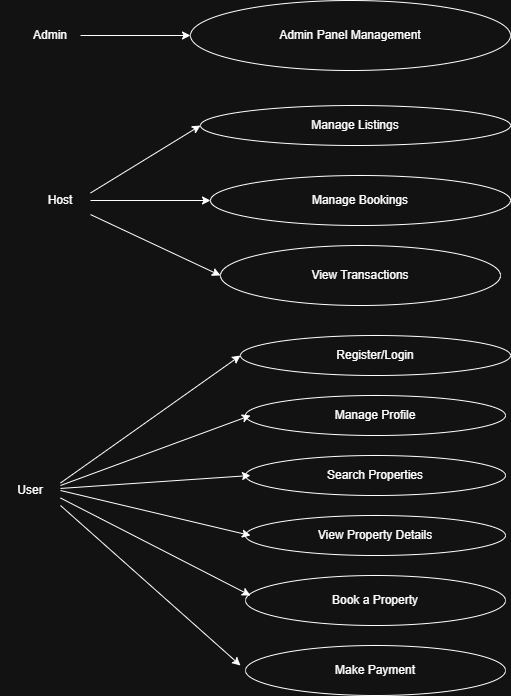

The diagram above was exported from draw.io. Its source (the exported page's mxGraphModel, read from the mxfile embedded in the PNG):
<mxGraphModel dx="872" dy="485" grid="1" gridSize="10" guides="1" tooltips="1" connect="1" arrows="1" fold="1" page="1" pageScale="1" pageWidth="850" pageHeight="1100" math="0" shadow="0">
  <root>
    <mxCell id="0" />
    <mxCell id="1" parent="0" />
    <mxCell id="c0nkrCu3VrUa8LlXh2p9-1" value="Admin Panel Management" style="ellipse;whiteSpace=wrap;html=1;" vertex="1" parent="1">
      <mxGeometry x="250" y="45" width="320" height="70" as="geometry" />
    </mxCell>
    <mxCell id="c0nkrCu3VrUa8LlXh2p9-2" value="Admin" style="text;html=1;whiteSpace=wrap;strokeColor=none;fillColor=none;align=center;verticalAlign=middle;rounded=0;" vertex="1" parent="1">
      <mxGeometry x="80" y="65" width="60" height="30" as="geometry" />
    </mxCell>
    <mxCell id="c0nkrCu3VrUa8LlXh2p9-4" value="" style="endArrow=classic;html=1;rounded=0;entryX=0;entryY=0.5;entryDx=0;entryDy=0;" edge="1" parent="1" source="c0nkrCu3VrUa8LlXh2p9-2" target="c0nkrCu3VrUa8LlXh2p9-1">
      <mxGeometry width="50" height="50" relative="1" as="geometry">
        <mxPoint x="400" y="280" as="sourcePoint" />
        <mxPoint x="450" y="230" as="targetPoint" />
      </mxGeometry>
    </mxCell>
    <mxCell id="c0nkrCu3VrUa8LlXh2p9-5" value="Manage Bookings" style="ellipse;whiteSpace=wrap;html=1;" vertex="1" parent="1">
      <mxGeometry x="270" y="220" width="300" height="50" as="geometry" />
    </mxCell>
    <mxCell id="c0nkrCu3VrUa8LlXh2p9-6" value="View Transactions" style="ellipse;whiteSpace=wrap;html=1;" vertex="1" parent="1">
      <mxGeometry x="280" y="290" width="280" height="60" as="geometry" />
    </mxCell>
    <mxCell id="c0nkrCu3VrUa8LlXh2p9-7" value="Manage Listings" style="ellipse;whiteSpace=wrap;html=1;" vertex="1" parent="1">
      <mxGeometry x="260" y="150" width="310" height="40" as="geometry" />
    </mxCell>
    <mxCell id="c0nkrCu3VrUa8LlXh2p9-9" value="Host" style="text;html=1;whiteSpace=wrap;strokeColor=none;fillColor=none;align=center;verticalAlign=middle;rounded=0;" vertex="1" parent="1">
      <mxGeometry x="90" y="230" width="60" height="30" as="geometry" />
    </mxCell>
    <mxCell id="c0nkrCu3VrUa8LlXh2p9-10" value="" style="endArrow=classic;html=1;rounded=0;entryX=0;entryY=0.5;entryDx=0;entryDy=0;" edge="1" parent="1" source="c0nkrCu3VrUa8LlXh2p9-9" target="c0nkrCu3VrUa8LlXh2p9-5">
      <mxGeometry width="50" height="50" relative="1" as="geometry">
        <mxPoint x="400" y="280" as="sourcePoint" />
        <mxPoint x="250" y="250" as="targetPoint" />
      </mxGeometry>
    </mxCell>
    <mxCell id="c0nkrCu3VrUa8LlXh2p9-12" value="" style="endArrow=classic;html=1;rounded=0;entryX=0;entryY=0.5;entryDx=0;entryDy=0;exitX=1;exitY=0.25;exitDx=0;exitDy=0;" edge="1" parent="1" source="c0nkrCu3VrUa8LlXh2p9-9" target="c0nkrCu3VrUa8LlXh2p9-7">
      <mxGeometry width="50" height="50" relative="1" as="geometry">
        <mxPoint x="170" y="240" as="sourcePoint" />
        <mxPoint x="220" y="190" as="targetPoint" />
      </mxGeometry>
    </mxCell>
    <mxCell id="c0nkrCu3VrUa8LlXh2p9-13" value="" style="endArrow=classic;html=1;rounded=0;" edge="1" parent="1" source="c0nkrCu3VrUa8LlXh2p9-9">
      <mxGeometry width="50" height="50" relative="1" as="geometry">
        <mxPoint x="230" y="370" as="sourcePoint" />
        <mxPoint x="280" y="320" as="targetPoint" />
      </mxGeometry>
    </mxCell>
    <mxCell id="c0nkrCu3VrUa8LlXh2p9-14" value="Register/Login" style="ellipse;whiteSpace=wrap;html=1;" vertex="1" parent="1">
      <mxGeometry x="300" y="380" width="270" height="40" as="geometry" />
    </mxCell>
    <mxCell id="c0nkrCu3VrUa8LlXh2p9-15" value="Search Properties" style="ellipse;whiteSpace=wrap;html=1;" vertex="1" parent="1">
      <mxGeometry x="305" y="500" width="260" height="40" as="geometry" />
    </mxCell>
    <mxCell id="c0nkrCu3VrUa8LlXh2p9-16" value="View Property Details" style="ellipse;whiteSpace=wrap;html=1;" vertex="1" parent="1">
      <mxGeometry x="305" y="560" width="260" height="40" as="geometry" />
    </mxCell>
    <mxCell id="c0nkrCu3VrUa8LlXh2p9-17" value="Make Payment" style="ellipse;whiteSpace=wrap;html=1;" vertex="1" parent="1">
      <mxGeometry x="305" y="690" width="260" height="50" as="geometry" />
    </mxCell>
    <mxCell id="c0nkrCu3VrUa8LlXh2p9-18" value="Book a Property" style="ellipse;whiteSpace=wrap;html=1;" vertex="1" parent="1">
      <mxGeometry x="305" y="620" width="260" height="50" as="geometry" />
    </mxCell>
    <mxCell id="c0nkrCu3VrUa8LlXh2p9-19" value="Manage Profile" style="ellipse;whiteSpace=wrap;html=1;" vertex="1" parent="1">
      <mxGeometry x="305" y="440" width="260" height="40" as="geometry" />
    </mxCell>
    <mxCell id="c0nkrCu3VrUa8LlXh2p9-20" value="User" style="text;html=1;whiteSpace=wrap;strokeColor=none;fillColor=none;align=center;verticalAlign=middle;rounded=0;" vertex="1" parent="1">
      <mxGeometry x="60" y="520" width="60" height="30" as="geometry" />
    </mxCell>
    <mxCell id="c0nkrCu3VrUa8LlXh2p9-22" value="" style="endArrow=classic;html=1;rounded=0;" edge="1" parent="1" source="c0nkrCu3VrUa8LlXh2p9-20">
      <mxGeometry width="50" height="50" relative="1" as="geometry">
        <mxPoint x="260" y="570" as="sourcePoint" />
        <mxPoint x="310" y="520" as="targetPoint" />
      </mxGeometry>
    </mxCell>
    <mxCell id="c0nkrCu3VrUa8LlXh2p9-24" value="" style="endArrow=classic;html=1;rounded=0;exitX=1;exitY=1;exitDx=0;exitDy=0;" edge="1" parent="1" source="c0nkrCu3VrUa8LlXh2p9-20">
      <mxGeometry width="50" height="50" relative="1" as="geometry">
        <mxPoint x="250" y="760" as="sourcePoint" />
        <mxPoint x="300" y="710" as="targetPoint" />
      </mxGeometry>
    </mxCell>
    <mxCell id="c0nkrCu3VrUa8LlXh2p9-26" value="" style="endArrow=classic;html=1;rounded=0;exitX=1;exitY=0.75;exitDx=0;exitDy=0;" edge="1" parent="1" source="c0nkrCu3VrUa8LlXh2p9-20">
      <mxGeometry width="50" height="50" relative="1" as="geometry">
        <mxPoint x="260" y="690" as="sourcePoint" />
        <mxPoint x="310" y="640" as="targetPoint" />
      </mxGeometry>
    </mxCell>
    <mxCell id="c0nkrCu3VrUa8LlXh2p9-27" value="" style="endArrow=classic;html=1;rounded=0;exitX=1;exitY=0.5;exitDx=0;exitDy=0;" edge="1" parent="1" source="c0nkrCu3VrUa8LlXh2p9-20">
      <mxGeometry width="50" height="50" relative="1" as="geometry">
        <mxPoint x="260" y="630" as="sourcePoint" />
        <mxPoint x="310" y="580" as="targetPoint" />
      </mxGeometry>
    </mxCell>
    <mxCell id="c0nkrCu3VrUa8LlXh2p9-28" value="" style="endArrow=classic;html=1;rounded=0;exitX=1;exitY=0.25;exitDx=0;exitDy=0;" edge="1" parent="1" source="c0nkrCu3VrUa8LlXh2p9-20">
      <mxGeometry width="50" height="50" relative="1" as="geometry">
        <mxPoint x="250" y="450" as="sourcePoint" />
        <mxPoint x="300" y="400" as="targetPoint" />
      </mxGeometry>
    </mxCell>
    <mxCell id="c0nkrCu3VrUa8LlXh2p9-29" value="" style="endArrow=classic;html=1;rounded=0;" edge="1" parent="1">
      <mxGeometry width="50" height="50" relative="1" as="geometry">
        <mxPoint x="120" y="530" as="sourcePoint" />
        <mxPoint x="310" y="460" as="targetPoint" />
      </mxGeometry>
    </mxCell>
  </root>
</mxGraphModel>